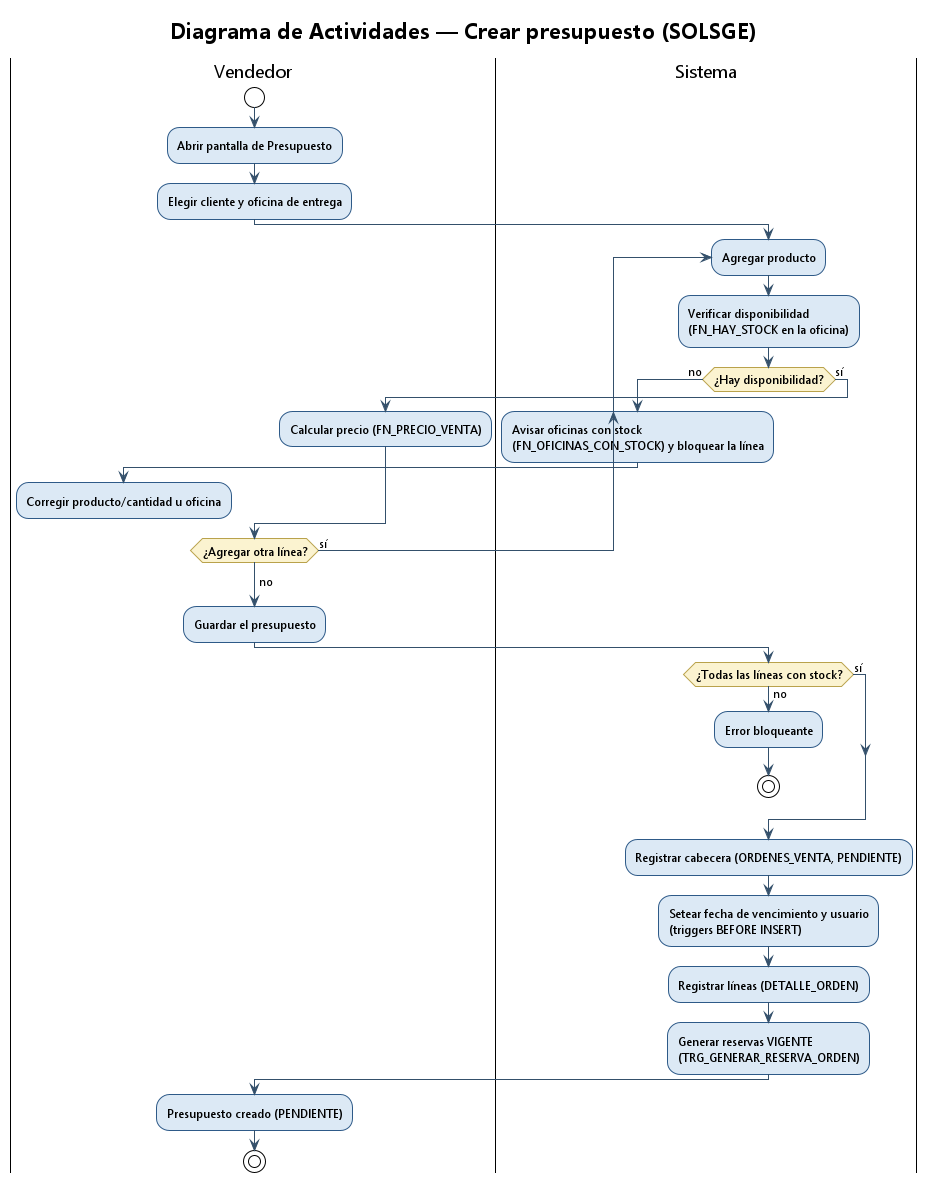

The diagram above was rendered by PlantUML. Its source (embedded in the PNG):
@startuml actividad_crear_presupuesto
' ============================================================================
' SolSGE - Diagrama de Actividades - "Crear presupuesto"
' Flujo real de P54 + triggers.
' ============================================================================
!theme plain
skinparam backgroundColor #FFFFFF
skinparam shadowing false
skinparam DefaultFontName Segoe UI
skinparam ActivityFontSize 12
skinparam activity {
  BackgroundColor #DCE9F5
  BorderColor #2E5A88
  DiamondBackgroundColor #FBF3D0
  DiamondBorderColor #B9A24B
  ArrowColor #34506B
}

title Diagrama de Actividades — Crear presupuesto (SOLSGE)

|Vendedor|
start
:Abrir pantalla de Presupuesto;
:Elegir cliente y oficina de entrega;

repeat :Agregar producto;
  |Sistema|
  :Verificar disponibilidad\n(FN_HAY_STOCK en la oficina);
  if (¿Hay disponibilidad?) then (no)
    :Avisar oficinas con stock\n(FN_OFICINAS_CON_STOCK) y bloquear la línea;
    |Vendedor|
    :Corregir producto/cantidad u oficina;
    detach
  else (sí)
    :Calcular precio (FN_PRECIO_VENTA);
  endif
  |Vendedor|
repeat while (¿Agregar otra línea?) is (sí)
->no;

:Guardar el presupuesto;

|Sistema|
if (¿Todas las líneas con stock?) then (no)
  :Error bloqueante;
  stop
else (sí)
endif
:Registrar cabecera (ORDENES_VENTA, PENDIENTE);
:Setear fecha de vencimiento y usuario\n(triggers BEFORE INSERT);
:Registrar líneas (DETALLE_ORDEN);
:Generar reservas VIGENTE\n(TRG_GENERAR_RESERVA_ORDEN);

|Vendedor|
:Presupuesto creado (PENDIENTE);
stop

@enduml